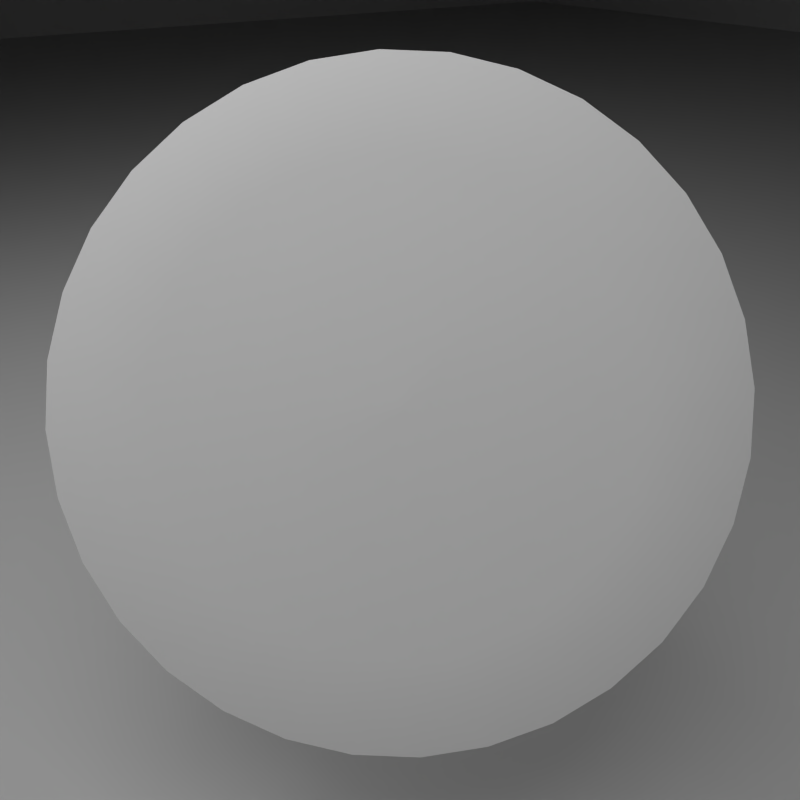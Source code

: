 # Source: MatPreview_dawn_iris.blend  (saved by Blender 2.68.0; exported with 4.5.12 LTS)
import bpy
from mathutils import Matrix  # noqa: F401  (used for matrix-valued properties, if any)

bpy.ops.wm.read_factory_settings(use_empty=True)
scene = bpy.context.scene
scene.name = 'Scene'

# ---- collections
col_collection_1 = bpy.data.collections.new('Collection 1'); scene.collection.children.link(col_collection_1)

# ---- materials (node trees are filled in below, after node groups)
mat_iris = bpy.data.materials.new('Iris')
mat_iris.alpha_threshold = 0.0
mat_iris.roughness = 0.5
mat_iris.line_color = (0.0, 0.0, 0.0, 1.0)
mat_room = bpy.data.materials.new('Room')
mat_room.alpha_threshold = 0.0
mat_room.diffuse_color = (0.64, 0.64, 0.64, 1.0)
mat_room.roughness = 0.5
mat_room.line_color = (0.0, 0.0, 0.0, 1.0)

# ---- material node trees

# ---- world
world_world = bpy.data.worlds.new('World'); scene.world = world_world
world_world.color = (0.05088, 0.05088, 0.05088)
world_world.use_sun_shadow = False
world_world.sun_shadow_jitter_overblur = 0.0
world_world.cycles.sampling_method = 'MANUAL'
world_world.cycles.sample_map_resolution = 256

# ---- cameras
cam_camera = bpy.data.cameras.new('Camera')
cam_camera.clip_end = 100.0
cam_camera.lens = 35.0
cam_camera.sensor_width = 32.0
cam_camera.sensor_height = 18.0
cam_camera.ortho_scale = 7.314
cam_camera.dof.focus_distance = 0.0
cam_camera.dof.aperture_fstop = 128.0

# ---- lights
light_lamp_001 = bpy.data.lights.new('Lamp.001', 'AREA')
light_lamp_001.transmission_factor = 0.0
light_lamp_001.cutoff_distance = 30.0
light_lamp_001.energy = 78.54
light_lamp_001.shadow_buffer_clip_start = 1.001
light_lamp_001.shadow_soft_size = 1.0
light_lamp_001.shadow_maximum_resolution = 0.006
light_lamp_001.use_absolute_resolution = True
light_lamp_001.size = 1.0
light_lamp_001.size_y = 1.0
light_lamp_001.cycles.use_multiple_importance_sampling = False
light_lamp = bpy.data.lights.new('Lamp', 'AREA')
light_lamp.transmission_factor = 0.0
light_lamp.cutoff_distance = 30.0
light_lamp.energy = 78.54
light_lamp.shadow_buffer_clip_start = 1.001
light_lamp.shadow_soft_size = 1.0
light_lamp.shadow_maximum_resolution = 0.006
light_lamp.use_absolute_resolution = True
light_lamp.size = 1.0
light_lamp.size_y = 1.0
light_lamp.cycles.use_multiple_importance_sampling = False

# ---- meshes
me_circle = bpy.data.meshes.new('Circle')
me_circle.from_pydata([(1.595, 0.158, 1.775), (1.489, 0.146, 1.939), (1.371, 0.1007, 2.089), (1.245, 0.02367, 2.218), (1.117, -0.08198, 2.322), (0.9906, -0.2122, 2.396), (0.8714, -0.3621, 2.438), (0.7638, -0.5258, 2.446), (0.672, -0.697, 2.42), (0.5995, -0.8692, 2.361), (0.5491, -1.036, 2.271), (0.5227, -1.19, 2.153), (0.5214, -1.327, 2.012), (0.5451, -1.44, 1.854), (0.593, -1.526, 1.684), (0.6633, -1.581, 1.51), (0.7532, -1.602, 1.337), (0.8592, -1.59, 1.172), (0.9774, -1.545, 1.023), (1.103, -1.468, 0.8934), (1.232, -1.362, 0.7897), (1.358, -1.232, 0.7154), (1.477, -1.082, 0.6734), (1.585, -0.9186, 0.6653), (1.676, -0.7473, 0.6914), (1.749, -0.5751, 0.7507), (1.799, -0.4086, 0.841), (1.826, -0.2541, 0.9588), (1.827, -0.1176, 1.099), (1.803, -0.004311, 1.258), (1.755, 0.08138, 1.427), (1.685, 0.1362, 1.602), (1.499, -0.1229, 1.725), (1.425, -0.1313, 1.84), (1.342, -0.1632, 1.945), (1.254, -0.2172, 2.035), (1.163, -0.2912, 2.108), (1.075, -0.3826, 2.16), (0.9913, -0.4877, 2.19), (0.9159, -0.6025, 2.195), (0.8515, -0.7226, 2.177), (0.8006, -0.8433, 2.136), (0.7653, -0.9602, 2.072), (0.7468, -1.069, 1.99), (0.7458, -1.164, 1.891), (0.7625, -1.244, 1.78), (0.7961, -1.304, 1.661), (0.8453, -1.342, 1.539), (0.9084, -1.358, 1.417), (0.9828, -1.349, 1.302), (1.066, -1.317, 1.197), (1.154, -1.263, 1.106), (1.244, -1.189, 1.034), (1.333, -1.098, 0.9815), (1.416, -0.9928, 0.952), (1.492, -0.878, 0.9464), (1.556, -0.7579, 0.9647), (1.607, -0.6371, 1.006), (1.642, -0.5203, 1.07), (1.661, -0.412, 1.152), (1.662, -0.3162, 1.251), (1.645, -0.2368, 1.362), (1.611, -0.1767, 1.481), (1.562, -0.1382, 1.603), (1.099, -0.675, 1.511)], [], [(60, 59, 27, 28), (55, 54, 22, 23), (50, 49, 17, 18), (45, 44, 12, 13), (40, 39, 7, 8), (35, 34, 2, 3), (61, 60, 28, 29), (56, 55, 23, 24), (51, 50, 18, 19), (46, 45, 13, 14), (41, 40, 8, 9), (36, 35, 3, 4), (62, 61, 29, 30), (57, 56, 24, 25), (52, 51, 19, 20), (47, 46, 14, 15), (42, 41, 9, 10), (37, 36, 4, 5), (63, 62, 30, 31), (58, 57, 25, 26), (53, 52, 20, 21), (48, 47, 15, 16), (43, 42, 10, 11), (38, 37, 5, 6), (33, 32, 0, 1), (63, 31, 0, 32), (59, 58, 26, 27), (54, 53, 21, 22), (49, 48, 16, 17), (44, 43, 11, 12), (39, 38, 6, 7), (34, 33, 1, 2), (64, 63, 32), (64, 32, 33), (64, 37, 38), (64, 42, 43), (64, 47, 48), (64, 52, 53), (64, 57, 58), (64, 62, 63), (64, 36, 37), (64, 41, 42), (64, 46, 47), (64, 51, 52), (64, 56, 57), (64, 61, 62), (64, 35, 36), (64, 40, 41), (64, 45, 46), (64, 50, 51), (64, 55, 56), (64, 60, 61), (64, 34, 35), (64, 39, 40), (64, 44, 45), (64, 49, 50), (64, 54, 55), (64, 59, 60), (64, 33, 34), (64, 38, 39), (64, 43, 44), (64, 48, 49), (64, 53, 54), (64, 58, 59)])
me_circle.polygons.foreach_set('use_smooth', [True] * 64)
_uv = me_circle.uv_layers.new(name='UVMap')
_uv.uv.foreach_set('vector', [0.3747, 0.1777, 0.3593, 0.1547, 0.4063, 0.1163, 0.4283, 0.1493, 0.2633, 0.1033, 0.2357, 0.1033, 0.2297, 0.043, 0.2693, 0.043, 0.14, 0.1547, 0.1247, 0.1777, 0.07067, 0.1493, 0.09267, 0.1163, 0.114, 0.2857, 0.1247, 0.3117, 0.07067, 0.3407, 0.05533, 0.3037, 0.2083, 0.3803, 0.2357, 0.3857, 0.2297, 0.447, 0.1907, 0.439, 0.3397, 0.354, 0.3593, 0.3347, 0.4063, 0.3737, 0.3783, 0.4017, 0.3853, 0.2037, 0.3747, 0.1777, 0.4283, 0.1493, 0.4437, 0.1863, 0.291, 0.1087, 0.2633, 0.1033, 0.2693, 0.043, 0.3083, 0.051, 0.1593, 0.1347, 0.14, 0.1547, 0.09267, 0.1163, 0.1207, 0.088, 0.1083, 0.2583, 0.114, 0.2857, 0.05533, 0.3037, 0.04767, 0.2647, 0.1827, 0.3697, 0.2083, 0.3803, 0.1907, 0.439, 0.1537, 0.424, 0.3163, 0.3697, 0.3397, 0.354, 0.3783, 0.4017, 0.345, 0.424, 0.3907, 0.2307, 0.3853, 0.2037, 0.4437, 0.1863, 0.4513, 0.2253, 0.3163, 0.1193, 0.291, 0.1087, 0.3083, 0.051, 0.345, 0.066, 0.1827, 0.1193, 0.1593, 0.1347, 0.1207, 0.088, 0.1537, 0.066, 0.1083, 0.2307, 0.1083, 0.2583, 0.04767, 0.2647, 0.04767, 0.2253, 0.1593, 0.354, 0.1827, 0.3697, 0.1537, 0.424, 0.1207, 0.402, 0.291, 0.3803, 0.3163, 0.3697, 0.345, 0.424, 0.3083, 0.439, 0.3907, 0.2583, 0.3907, 0.2307, 0.4513, 0.2253, 0.4513, 0.2647, 0.3397, 0.1347, 0.3163, 0.1193, 0.345, 0.066, 0.3783, 0.088, 0.2083, 0.1087, 0.1827, 0.1193, 0.1537, 0.066, 0.1907, 0.051, 0.114, 0.2037, 0.1083, 0.2307, 0.04767, 0.2253, 0.05533, 0.1863, 0.14, 0.3347, 0.1593, 0.354, 0.1207, 0.402, 0.09267, 0.3737, 0.2633, 0.3857, 0.291, 0.3803, 0.3083, 0.439, 0.2693, 0.447, 0.3747, 0.3117, 0.3853, 0.2857, 0.4437, 0.3037, 0.4283, 0.3407, 0.3907, 0.2583, 0.4513, 0.2647, 0.4437, 0.3037, 0.3853, 0.2857, 0.3593, 0.1547, 0.3397, 0.1347, 0.3783, 0.088, 0.4063, 0.1163, 0.2357, 0.1033, 0.2083, 0.1087, 0.1907, 0.051, 0.2297, 0.043, 0.1247, 0.1777, 0.114, 0.2037, 0.05533, 0.1863, 0.07067, 0.1493, 0.1247, 0.3117, 0.14, 0.3347, 0.09267, 0.3737, 0.07067, 0.3407, 0.2357, 0.3857, 0.2633, 0.3857, 0.2693, 0.447, 0.2297, 0.447, 0.3593, 0.3347, 0.3747, 0.3117, 0.4283, 0.3407, 0.4063, 0.3737, 0.2493, 0.245, 0.3907, 0.2583, 0.3853, 0.2857, 0.2493, 0.245, 0.3853, 0.2857, 0.3747, 0.3117, 0.2493, 0.245, 0.291, 0.3803, 0.2633, 0.3857, 0.2493, 0.245, 0.1593, 0.354, 0.14, 0.3347, 0.2493, 0.245, 0.1083, 0.2307, 0.114, 0.2037, 0.2493, 0.245, 0.1827, 0.1193, 0.2083, 0.1087, 0.2493, 0.245, 0.3163, 0.1193, 0.3397, 0.1347, 0.2493, 0.245, 0.3907, 0.2307, 0.3907, 0.2583, 0.2493, 0.245, 0.3163, 0.3697, 0.291, 0.3803, 0.2493, 0.245, 0.1827, 0.3697, 0.1593, 0.354, 0.2493, 0.245, 0.1083, 0.2583, 0.1083, 0.2307, 0.2493, 0.245, 0.1593, 0.1347, 0.1827, 0.1193, 0.2493, 0.245, 0.291, 0.1087, 0.3163, 0.1193, 0.2493, 0.245, 0.3853, 0.2037, 0.3907, 0.2307, 0.2493, 0.245, 0.3397, 0.354, 0.3163, 0.3697, 0.2493, 0.245, 0.2083, 0.3803, 0.1827, 0.3697, 0.2493, 0.245, 0.114, 0.2857, 0.1083, 0.2583, 0.2493, 0.245, 0.14, 0.1547, 0.1593, 0.1347, 0.2493, 0.245, 0.2633, 0.1033, 0.291, 0.1087, 0.2493, 0.245, 0.3747, 0.1777, 0.3853, 0.2037, 0.2493, 0.245, 0.3593, 0.3347, 0.3397, 0.354, 0.2493, 0.245, 0.2357, 0.3857, 0.2083, 0.3803, 0.2493, 0.245, 0.1247, 0.3117, 0.114, 0.2857, 0.2493, 0.245, 0.1247, 0.1777, 0.14, 0.1547, 0.2493, 0.245, 0.2357, 0.1033, 0.2633, 0.1033, 0.2493, 0.245, 0.3593, 0.1547, 0.3747, 0.1777, 0.2493, 0.245, 0.3747, 0.3117, 0.3593, 0.3347, 0.2493, 0.245, 0.2633, 0.3857, 0.2357, 0.3857, 0.2493, 0.245, 0.14, 0.3347, 0.1247, 0.3117, 0.2493, 0.245, 0.114, 0.2037, 0.1247, 0.1777, 0.2493, 0.245, 0.2083, 0.1087, 0.2357, 0.1033, 0.2493, 0.245, 0.3397, 0.1347, 0.3593, 0.1547])
me_circle.materials.append(mat_iris)
me_circle.use_remesh_preserve_volume = False
me_circle.use_remesh_preserve_attributes = False
me_circle.use_mirror_vertex_groups = False
me_circle.update()
me_cube_001 = bpy.data.meshes.new('Cube.001')
me_cube_001.from_pydata([(-1.0, -1.0, -1.0), (-1.0, 1.0, -1.0), (1.0, 1.0, -1.0), (1.0, -1.0, -1.0), (-1.0, -1.0, 1.0), (-1.0, 1.0, 1.0), (1.0, 1.0, 1.0), (1.0, -1.0, 1.0)], [], [(4, 5, 1, 0), (5, 6, 2, 1), (6, 7, 3, 2), (7, 4, 0, 3), (0, 1, 2, 3), (7, 6, 5, 4)])
_uv = me_cube_001.uv_layers.new(name='UVMap')
_uv.uv.foreach_set('vector', [0.1258, -0.5748, 0.8974, -0.5748, 0.8974, 0.1968, 0.1258, 0.1968, 1.669, 0.1968, 1.669, 0.9685, 0.8974, 0.9685, 0.8974, 0.1968, 0.8974, 1.74, 0.1258, 1.74, 0.1258, 0.9685, 0.8974, 0.9685, -0.6459, 0.9685, -0.6459, 0.1968, 0.1258, 0.1968, 0.1258, 0.9685, 0.1258, 0.1968, 0.8974, 0.1968, 0.8974, 0.9685, 0.1258, 0.9685, 0.1258, -1.346, 0.8974, -1.346, 0.8974, -0.5748, 0.1258, -0.5748])
me_cube_001.materials.append(mat_room)
me_cube_001.use_remesh_preserve_volume = False
me_cube_001.use_remesh_preserve_attributes = False
me_cube_001.use_mirror_vertex_groups = False
me_cube_001.update()

# ---- objects
ob_circle = bpy.data.objects.new('Circle', me_circle)
ob_lamp_001 = bpy.data.objects.new('Lamp.001', light_lamp_001)
ob_room = bpy.data.objects.new('Room', me_cube_001)
ob_lamp = bpy.data.objects.new('Lamp', light_lamp)
ob_camera = bpy.data.objects.new('Camera', cam_camera)

# ---- transforms, parenting, visibility, modifiers, constraints
ob_circle.location = (0.0, 0.0, 0.0)
ob_circle.lineart.crease_threshold = 0.0
ob_lamp_001.location = (-1.663, -2.445, 5.971)
ob_lamp_001.rotation_euler = (-0.5019, -0.4832, 1.903)
ob_lamp_001.scale = (2.638, 2.638, 2.638)
ob_lamp_001.lock_rotations_4d = False
ob_lamp_001.empty_display_type = 'ARROWS'
ob_lamp_001.color = (0.0, 0.0, 0.0, 0.0)
ob_lamp_001.lineart.crease_threshold = 0.0
ob_room.location = (-8.305, 6.836, 3.968)
ob_room.scale = (13.85, 12.65, 3.966)
ob_room.lineart.crease_threshold = 0.0
ob_lamp.location = (2.305, -2.29, 5.552)
ob_lamp.rotation_euler = (0.2608, -0.3032, 1.773)
ob_lamp.scale = (3.342, 3.342, 3.342)
ob_lamp.lock_rotations_4d = False
ob_lamp.empty_display_type = 'ARROWS'
ob_lamp.color = (0.0, 0.0, 0.0, 0.0)
ob_lamp.lineart.crease_threshold = 0.0
ob_camera.location = (2.981, -1.86, 2.785)
ob_camera.rotation_euler = (1.059, 0.005011, 1.006)
ob_camera.scale = (1.0, 1.0, 1.0)
ob_camera.lock_rotations_4d = False
ob_camera.empty_display_type = 'ARROWS'
ob_camera.color = (0.0, 0.0, 0.0, 0.0)
ob_camera.display_type = 'WIRE'
ob_camera.lineart.crease_threshold = 0.0

# ---- collection membership
col_collection_1.objects.link(ob_circle)
col_collection_1.objects.link(ob_lamp_001)
col_collection_1.objects.link(ob_room)
col_collection_1.objects.link(ob_lamp)
col_collection_1.objects.link(ob_camera)

# ---- scene / render settings (as saved in the file)
scene.camera = ob_camera
scene.frame_start = 1; scene.frame_end = 250; scene.frame_set(170)
scene.render.engine = 'BLENDER_EEVEE_NEXT'
scene.render.image_settings.color_mode = 'RGB'
scene.render.image_settings.compression = 90
scene.render.resolution_x = 120
scene.render.resolution_y = 120
scene.render.dither_intensity = 0.0
scene.render.bake_margin = 2
scene.render.bake_bias = 0.0
scene.cycles.use_denoising = False
scene.cycles.samples = 10
scene.cycles.sampling_pattern = 'TABULATED_SOBOL'
scene.cycles.light_sampling_threshold = 0.0
scene.cycles.use_adaptive_sampling = False
scene.cycles.use_light_tree = False
scene.cycles.blur_glossy = 0.0
scene.cycles.volume_bounces = 1
scene.cycles.pixel_filter_type = 'GAUSSIAN'
scene.cycles.sample_clamp_indirect = 0.0
scene.view_settings.view_transform = 'Standard'
bpy.context.view_layer.update()
